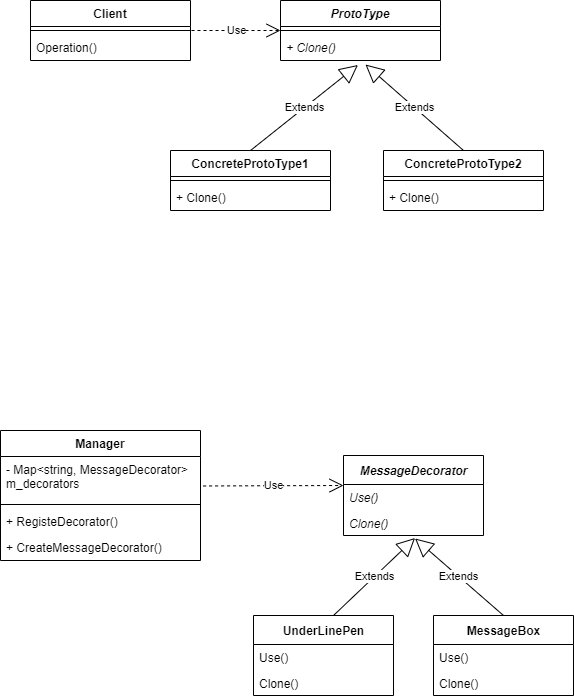

The diagram above was exported from draw.io. Its source (the exported page's mxGraphModel, read from the mxfile embedded in the PNG):
<mxGraphModel dx="929" dy="627" grid="1" gridSize="10" guides="1" tooltips="1" connect="1" arrows="1" fold="1" page="1" pageScale="1" pageWidth="827" pageHeight="1169" math="0" shadow="0">
  <root>
    <mxCell id="0" />
    <mxCell id="1" parent="0" />
    <mxCell id="m2mwcMQTXQ2msWu3H9FI-1" value="&lt;i&gt;MessageDecorator&lt;/i&gt;" style="swimlane;fontStyle=1;align=center;verticalAlign=middle;childLayout=stackLayout;horizontal=1;startSize=29;horizontalStack=0;resizeParent=1;resizeParentMax=0;resizeLast=0;collapsible=0;marginBottom=0;html=1;" parent="1" vertex="1">
      <mxGeometry x="413" y="535" width="140" height="80" as="geometry" />
    </mxCell>
    <mxCell id="m2mwcMQTXQ2msWu3H9FI-43" value="Use()" style="text;strokeColor=none;fillColor=none;align=left;verticalAlign=top;spacingLeft=4;spacingRight=4;overflow=hidden;rotatable=0;points=[[0,0.5],[1,0.5]];portConstraint=eastwest;fontStyle=2" parent="m2mwcMQTXQ2msWu3H9FI-1" vertex="1">
      <mxGeometry y="29" width="140" height="26" as="geometry" />
    </mxCell>
    <mxCell id="m2mwcMQTXQ2msWu3H9FI-3" value="&lt;i&gt;Clone()&lt;/i&gt;" style="text;html=1;strokeColor=none;fillColor=none;align=left;verticalAlign=middle;spacingLeft=4;spacingRight=4;overflow=hidden;rotatable=0;points=[[0,0.5],[1,0.5]];portConstraint=eastwest;" parent="m2mwcMQTXQ2msWu3H9FI-1" vertex="1">
      <mxGeometry y="55" width="140" height="25" as="geometry" />
    </mxCell>
    <mxCell id="m2mwcMQTXQ2msWu3H9FI-4" value="UnderLinePen" style="swimlane;fontStyle=1;align=center;verticalAlign=middle;childLayout=stackLayout;horizontal=1;startSize=29;horizontalStack=0;resizeParent=1;resizeParentMax=0;resizeLast=0;collapsible=0;marginBottom=0;html=1;" parent="1" vertex="1">
      <mxGeometry x="323" y="695" width="140" height="80" as="geometry" />
    </mxCell>
    <mxCell id="m2mwcMQTXQ2msWu3H9FI-45" value="Use()" style="text;strokeColor=none;fillColor=none;align=left;verticalAlign=top;spacingLeft=4;spacingRight=4;overflow=hidden;rotatable=0;points=[[0,0.5],[1,0.5]];portConstraint=eastwest;fontStyle=0" parent="m2mwcMQTXQ2msWu3H9FI-4" vertex="1">
      <mxGeometry y="29" width="140" height="26" as="geometry" />
    </mxCell>
    <mxCell id="m2mwcMQTXQ2msWu3H9FI-6" value="Clone()" style="text;html=1;strokeColor=none;fillColor=none;align=left;verticalAlign=middle;spacingLeft=4;spacingRight=4;overflow=hidden;rotatable=0;points=[[0,0.5],[1,0.5]];portConstraint=eastwest;" parent="m2mwcMQTXQ2msWu3H9FI-4" vertex="1">
      <mxGeometry y="55" width="140" height="25" as="geometry" />
    </mxCell>
    <mxCell id="m2mwcMQTXQ2msWu3H9FI-7" value="MessageBox" style="swimlane;fontStyle=1;align=center;verticalAlign=middle;childLayout=stackLayout;horizontal=1;startSize=29;horizontalStack=0;resizeParent=1;resizeParentMax=0;resizeLast=0;collapsible=0;marginBottom=0;html=1;" parent="1" vertex="1">
      <mxGeometry x="503" y="695" width="140" height="80" as="geometry" />
    </mxCell>
    <mxCell id="m2mwcMQTXQ2msWu3H9FI-46" value="Use()" style="text;strokeColor=none;fillColor=none;align=left;verticalAlign=top;spacingLeft=4;spacingRight=4;overflow=hidden;rotatable=0;points=[[0,0.5],[1,0.5]];portConstraint=eastwest;fontStyle=0" parent="m2mwcMQTXQ2msWu3H9FI-7" vertex="1">
      <mxGeometry y="29" width="140" height="26" as="geometry" />
    </mxCell>
    <mxCell id="m2mwcMQTXQ2msWu3H9FI-8" value="Clone()" style="text;html=1;strokeColor=none;fillColor=none;align=left;verticalAlign=middle;spacingLeft=4;spacingRight=4;overflow=hidden;rotatable=0;points=[[0,0.5],[1,0.5]];portConstraint=eastwest;" parent="m2mwcMQTXQ2msWu3H9FI-7" vertex="1">
      <mxGeometry y="55" width="140" height="25" as="geometry" />
    </mxCell>
    <mxCell id="m2mwcMQTXQ2msWu3H9FI-10" value="Extends" style="endArrow=block;endSize=16;endFill=0;html=1;entryX=0.511;entryY=1.1;entryDx=0;entryDy=0;entryPerimeter=0;" parent="1" target="m2mwcMQTXQ2msWu3H9FI-3" edge="1">
      <mxGeometry width="160" relative="1" as="geometry">
        <mxPoint x="403" y="695" as="sourcePoint" />
        <mxPoint x="383" y="935" as="targetPoint" />
      </mxGeometry>
    </mxCell>
    <mxCell id="m2mwcMQTXQ2msWu3H9FI-11" value="Extends" style="endArrow=block;endSize=16;endFill=0;html=1;entryX=0.511;entryY=1.12;entryDx=0;entryDy=0;entryPerimeter=0;exitX=0.5;exitY=0;exitDx=0;exitDy=0;" parent="1" source="m2mwcMQTXQ2msWu3H9FI-7" target="m2mwcMQTXQ2msWu3H9FI-3" edge="1">
      <mxGeometry width="160" relative="1" as="geometry">
        <mxPoint x="563" y="685" as="sourcePoint" />
        <mxPoint x="508.53999999999996" y="611.5" as="targetPoint" />
      </mxGeometry>
    </mxCell>
    <mxCell id="m2mwcMQTXQ2msWu3H9FI-19" value="Manager" style="swimlane;fontStyle=1;align=center;verticalAlign=top;childLayout=stackLayout;horizontal=1;startSize=26;horizontalStack=0;resizeParent=1;resizeParentMax=0;resizeLast=0;collapsible=1;marginBottom=0;" parent="1" vertex="1">
      <mxGeometry x="70" y="510" width="200" height="130" as="geometry" />
    </mxCell>
    <mxCell id="m2mwcMQTXQ2msWu3H9FI-48" value="- Map&lt;string, MessageDecorator&gt; &#10;m_decorators" style="text;strokeColor=none;fillColor=none;align=left;verticalAlign=top;spacingLeft=4;spacingRight=4;overflow=hidden;rotatable=0;points=[[0,0.5],[1,0.5]];portConstraint=eastwest;" parent="m2mwcMQTXQ2msWu3H9FI-19" vertex="1">
      <mxGeometry y="26" width="200" height="44" as="geometry" />
    </mxCell>
    <mxCell id="m2mwcMQTXQ2msWu3H9FI-47" value="" style="line;strokeWidth=1;fillColor=none;align=left;verticalAlign=middle;spacingTop=-1;spacingLeft=3;spacingRight=3;rotatable=0;labelPosition=right;points=[];portConstraint=eastwest;" parent="m2mwcMQTXQ2msWu3H9FI-19" vertex="1">
      <mxGeometry y="70" width="200" height="8" as="geometry" />
    </mxCell>
    <mxCell id="m2mwcMQTXQ2msWu3H9FI-42" value="+ RegisteDecorator()" style="text;strokeColor=none;fillColor=none;align=left;verticalAlign=top;spacingLeft=4;spacingRight=4;overflow=hidden;rotatable=0;points=[[0,0.5],[1,0.5]];portConstraint=eastwest;" parent="m2mwcMQTXQ2msWu3H9FI-19" vertex="1">
      <mxGeometry y="78" width="200" height="26" as="geometry" />
    </mxCell>
    <mxCell id="m2mwcMQTXQ2msWu3H9FI-49" value="+ CreateMessageDecorator()" style="text;strokeColor=none;fillColor=none;align=left;verticalAlign=top;spacingLeft=4;spacingRight=4;overflow=hidden;rotatable=0;points=[[0,0.5],[1,0.5]];portConstraint=eastwest;" parent="m2mwcMQTXQ2msWu3H9FI-19" vertex="1">
      <mxGeometry y="104" width="200" height="26" as="geometry" />
    </mxCell>
    <mxCell id="m2mwcMQTXQ2msWu3H9FI-41" value="Use" style="endArrow=open;endSize=12;dashed=1;html=1;exitX=1.013;exitY=0.67;exitDx=0;exitDy=0;exitPerimeter=0;" parent="1" source="m2mwcMQTXQ2msWu3H9FI-48" edge="1">
      <mxGeometry width="160" relative="1" as="geometry">
        <mxPoint x="243" y="565" as="sourcePoint" />
        <mxPoint x="413" y="565" as="targetPoint" />
      </mxGeometry>
    </mxCell>
    <mxCell id="m2mwcMQTXQ2msWu3H9FI-53" value="ProtoType" style="swimlane;fontStyle=3;align=center;verticalAlign=top;childLayout=stackLayout;horizontal=1;startSize=26;horizontalStack=0;resizeParent=1;resizeParentMax=0;resizeLast=0;collapsible=1;marginBottom=0;" parent="1" vertex="1">
      <mxGeometry x="350" y="80" width="160" height="60" as="geometry" />
    </mxCell>
    <mxCell id="m2mwcMQTXQ2msWu3H9FI-55" value="" style="line;strokeWidth=1;fillColor=none;align=left;verticalAlign=middle;spacingTop=-1;spacingLeft=3;spacingRight=3;rotatable=0;labelPosition=right;points=[];portConstraint=eastwest;" parent="m2mwcMQTXQ2msWu3H9FI-53" vertex="1">
      <mxGeometry y="26" width="160" height="8" as="geometry" />
    </mxCell>
    <mxCell id="m2mwcMQTXQ2msWu3H9FI-56" value="+ Clone()" style="text;strokeColor=none;fillColor=none;align=left;verticalAlign=top;spacingLeft=4;spacingRight=4;overflow=hidden;rotatable=0;points=[[0,0.5],[1,0.5]];portConstraint=eastwest;fontStyle=2" parent="m2mwcMQTXQ2msWu3H9FI-53" vertex="1">
      <mxGeometry y="34" width="160" height="26" as="geometry" />
    </mxCell>
    <mxCell id="m2mwcMQTXQ2msWu3H9FI-57" value="ConcreteProtoType1" style="swimlane;fontStyle=1;align=center;verticalAlign=top;childLayout=stackLayout;horizontal=1;startSize=26;horizontalStack=0;resizeParent=1;resizeParentMax=0;resizeLast=0;collapsible=1;marginBottom=0;" parent="1" vertex="1">
      <mxGeometry x="240" y="230" width="160" height="60" as="geometry" />
    </mxCell>
    <mxCell id="m2mwcMQTXQ2msWu3H9FI-59" value="" style="line;strokeWidth=1;fillColor=none;align=left;verticalAlign=middle;spacingTop=-1;spacingLeft=3;spacingRight=3;rotatable=0;labelPosition=right;points=[];portConstraint=eastwest;" parent="m2mwcMQTXQ2msWu3H9FI-57" vertex="1">
      <mxGeometry y="26" width="160" height="8" as="geometry" />
    </mxCell>
    <mxCell id="m2mwcMQTXQ2msWu3H9FI-60" value="+ Clone()" style="text;strokeColor=none;fillColor=none;align=left;verticalAlign=top;spacingLeft=4;spacingRight=4;overflow=hidden;rotatable=0;points=[[0,0.5],[1,0.5]];portConstraint=eastwest;" parent="m2mwcMQTXQ2msWu3H9FI-57" vertex="1">
      <mxGeometry y="34" width="160" height="26" as="geometry" />
    </mxCell>
    <mxCell id="m2mwcMQTXQ2msWu3H9FI-61" value="ConcreteProtoType2" style="swimlane;fontStyle=1;align=center;verticalAlign=top;childLayout=stackLayout;horizontal=1;startSize=26;horizontalStack=0;resizeParent=1;resizeParentMax=0;resizeLast=0;collapsible=1;marginBottom=0;" parent="1" vertex="1">
      <mxGeometry x="453" y="230" width="160" height="60" as="geometry" />
    </mxCell>
    <mxCell id="m2mwcMQTXQ2msWu3H9FI-62" value="" style="line;strokeWidth=1;fillColor=none;align=left;verticalAlign=middle;spacingTop=-1;spacingLeft=3;spacingRight=3;rotatable=0;labelPosition=right;points=[];portConstraint=eastwest;" parent="m2mwcMQTXQ2msWu3H9FI-61" vertex="1">
      <mxGeometry y="26" width="160" height="8" as="geometry" />
    </mxCell>
    <mxCell id="m2mwcMQTXQ2msWu3H9FI-63" value="+ Clone()" style="text;strokeColor=none;fillColor=none;align=left;verticalAlign=top;spacingLeft=4;spacingRight=4;overflow=hidden;rotatable=0;points=[[0,0.5],[1,0.5]];portConstraint=eastwest;" parent="m2mwcMQTXQ2msWu3H9FI-61" vertex="1">
      <mxGeometry y="34" width="160" height="26" as="geometry" />
    </mxCell>
    <mxCell id="m2mwcMQTXQ2msWu3H9FI-65" value="Client" style="swimlane;fontStyle=1;align=center;verticalAlign=top;childLayout=stackLayout;horizontal=1;startSize=26;horizontalStack=0;resizeParent=1;resizeParentMax=0;resizeLast=0;collapsible=1;marginBottom=0;" parent="1" vertex="1">
      <mxGeometry x="100" y="80" width="160" height="60" as="geometry" />
    </mxCell>
    <mxCell id="m2mwcMQTXQ2msWu3H9FI-67" value="" style="line;strokeWidth=1;fillColor=none;align=left;verticalAlign=middle;spacingTop=-1;spacingLeft=3;spacingRight=3;rotatable=0;labelPosition=right;points=[];portConstraint=eastwest;" parent="m2mwcMQTXQ2msWu3H9FI-65" vertex="1">
      <mxGeometry y="26" width="160" height="8" as="geometry" />
    </mxCell>
    <mxCell id="m2mwcMQTXQ2msWu3H9FI-68" value="Operation()" style="text;strokeColor=none;fillColor=none;align=left;verticalAlign=top;spacingLeft=4;spacingRight=4;overflow=hidden;rotatable=0;points=[[0,0.5],[1,0.5]];portConstraint=eastwest;" parent="m2mwcMQTXQ2msWu3H9FI-65" vertex="1">
      <mxGeometry y="34" width="160" height="26" as="geometry" />
    </mxCell>
    <mxCell id="m2mwcMQTXQ2msWu3H9FI-70" value="Extends" style="endArrow=block;endSize=16;endFill=0;html=1;exitX=0.5;exitY=0;exitDx=0;exitDy=0;entryX=0.484;entryY=1.173;entryDx=0;entryDy=0;entryPerimeter=0;" parent="1" source="m2mwcMQTXQ2msWu3H9FI-57" target="m2mwcMQTXQ2msWu3H9FI-56" edge="1">
      <mxGeometry width="160" relative="1" as="geometry">
        <mxPoint x="110" y="280" as="sourcePoint" />
        <mxPoint x="270" y="280" as="targetPoint" />
      </mxGeometry>
    </mxCell>
    <mxCell id="m2mwcMQTXQ2msWu3H9FI-71" value="Extends" style="endArrow=block;endSize=16;endFill=0;html=1;exitX=0.5;exitY=0;exitDx=0;exitDy=0;entryX=0.531;entryY=1.154;entryDx=0;entryDy=0;entryPerimeter=0;" parent="1" source="m2mwcMQTXQ2msWu3H9FI-61" target="m2mwcMQTXQ2msWu3H9FI-56" edge="1">
      <mxGeometry width="160" relative="1" as="geometry">
        <mxPoint x="580" y="170" as="sourcePoint" />
        <mxPoint x="740" y="170" as="targetPoint" />
      </mxGeometry>
    </mxCell>
    <mxCell id="m2mwcMQTXQ2msWu3H9FI-72" value="Use" style="endArrow=open;endSize=12;dashed=1;html=1;" parent="1" edge="1">
      <mxGeometry width="160" relative="1" as="geometry">
        <mxPoint x="261" y="110" as="sourcePoint" />
        <mxPoint x="350" y="110" as="targetPoint" />
      </mxGeometry>
    </mxCell>
  </root>
</mxGraphModel>